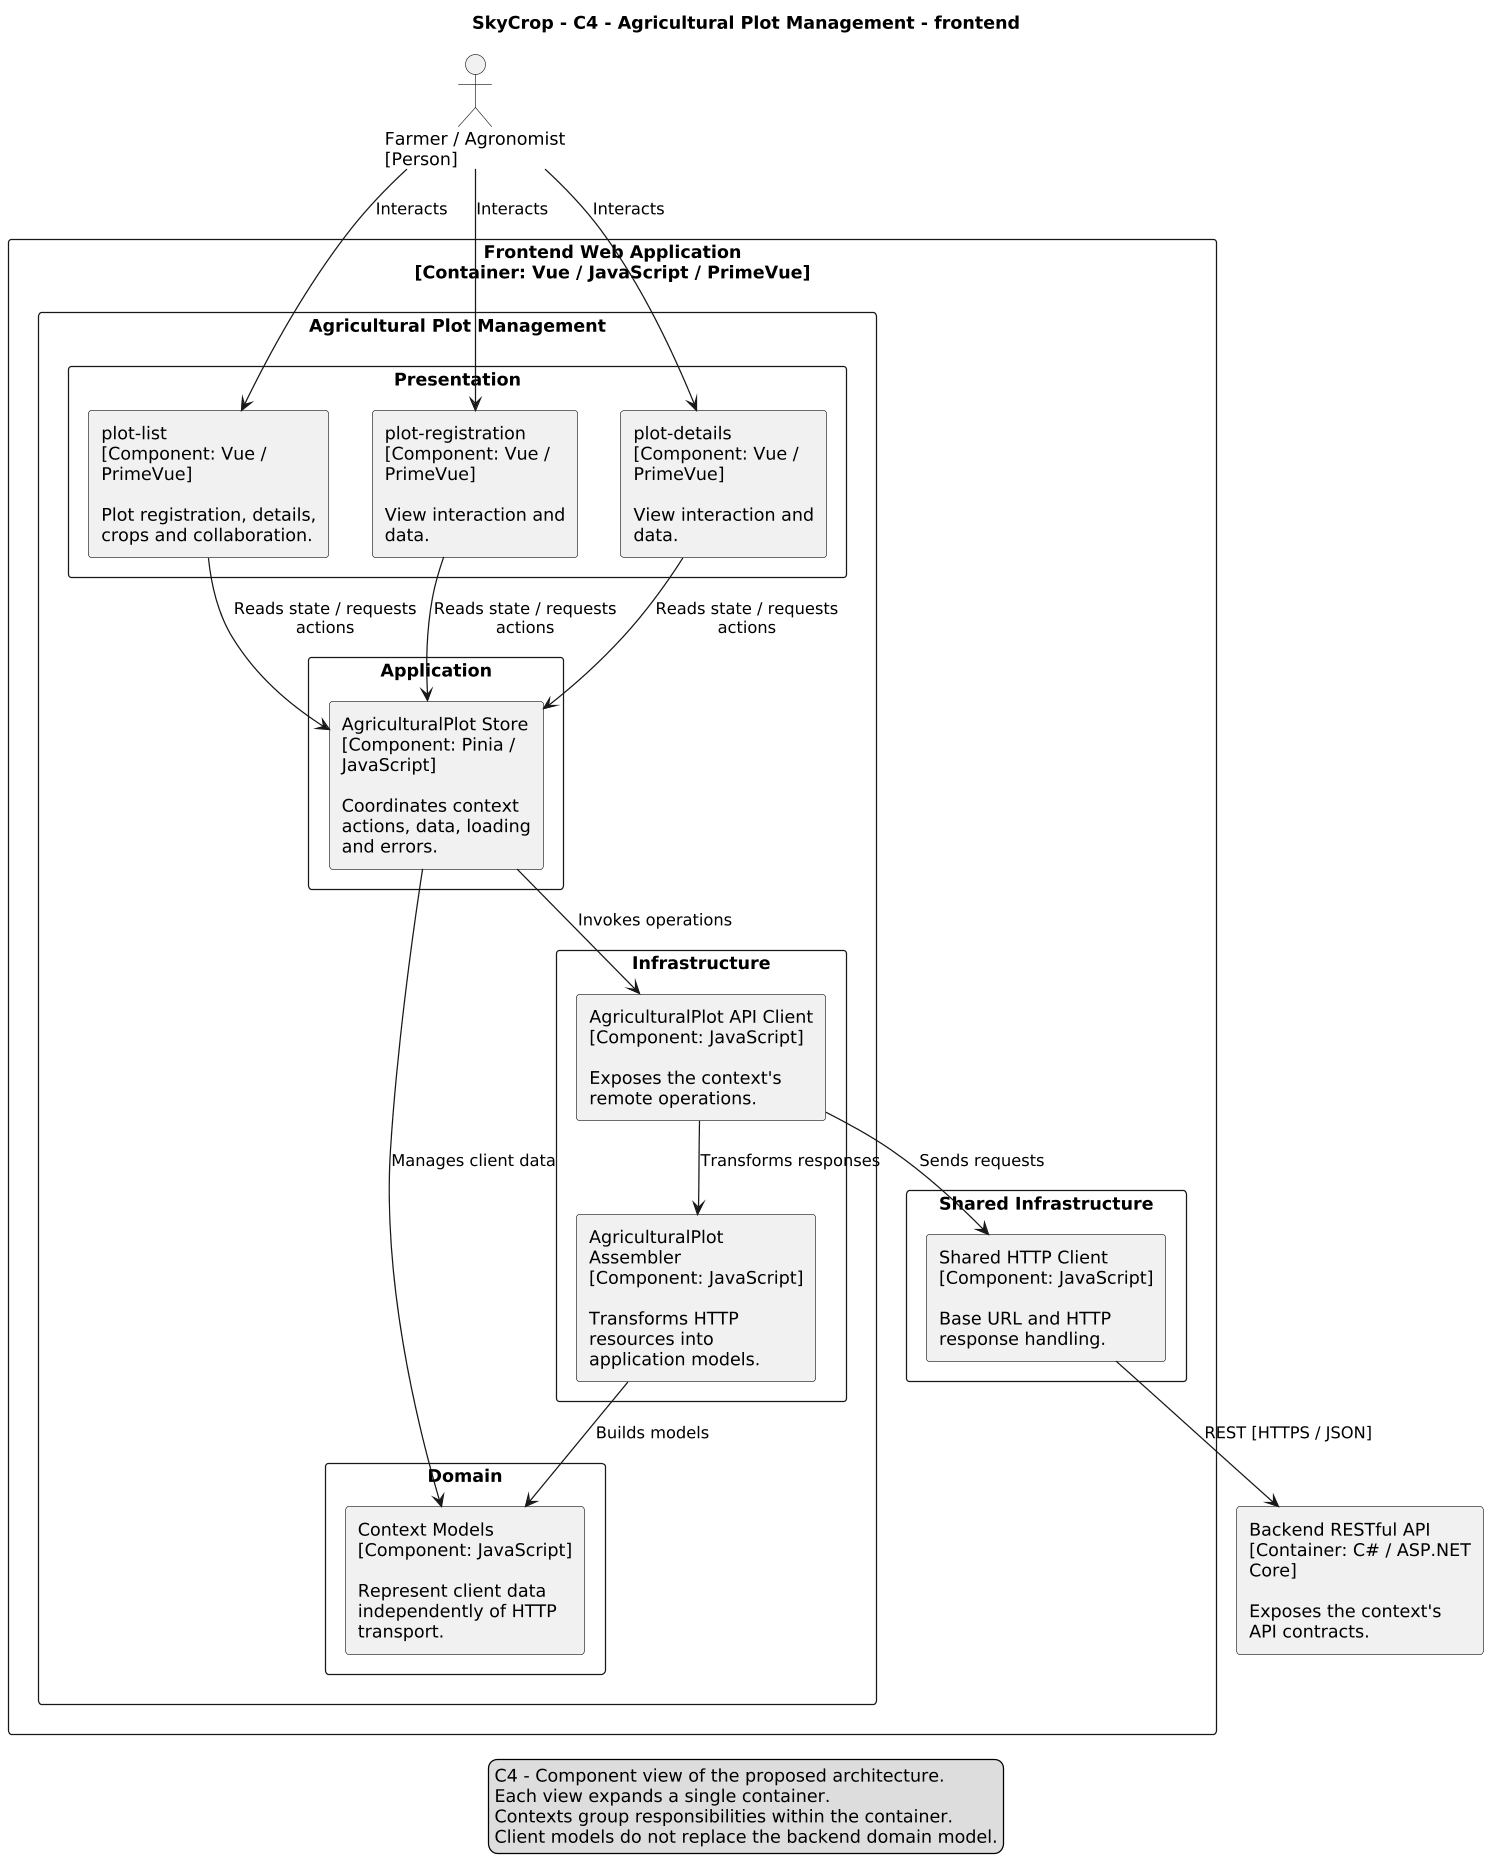

The diagram above was rendered by PlantUML. Its source (embedded in the PNG):
@startuml
skinparam monochrome true
skinparam shadowing false
skinparam dpi 120
skinparam defaultFontName SansSerif
skinparam componentStyle rectangle
skinparam wrapWidth 180
skinparam nodesep 35
skinparam ranksep 45
top to bottom direction
title SkyCrop - C4 - Agricultural Plot Management - frontend
actor "Farmer / Agronomist\n[Person]" as user
rectangle "Frontend Web Application\n[Container: Vue / JavaScript / PrimeVue]" {
rectangle "Agricultural Plot Management" {
rectangle "Presentation" {
component "plot-list\n[Component: Vue / PrimeVue]\n\nPlot registration, details, crops and collaboration." as view0
component "plot-registration\n[Component: Vue / PrimeVue]\n\nView interaction and data." as view1
component "plot-details\n[Component: Vue / PrimeVue]\n\nView interaction and data." as view2
}
rectangle "Application" {
component "AgriculturalPlot Store\n[Component: Pinia / JavaScript]\n\nCoordinates context actions, data, loading and errors." as state
}
rectangle "Domain" {
component "Context Models\n[Component: JavaScript]\n\nRepresent client data independently of HTTP transport." as model
}
rectangle "Infrastructure" {
component "AgriculturalPlot API Client\n[Component: JavaScript]\n\nExposes the context's remote operations." as apiclient
component "AgriculturalPlot Assembler\n[Component: JavaScript]\n\nTransforms HTTP resources into application models." as assembler
}
}
rectangle "Shared Infrastructure" {
component "Shared HTTP Client\n[Component: JavaScript]\n\nBase URL and HTTP response handling." as http
}
}
component "Backend RESTful API\n[Container: C# / ASP.NET Core]\n\nExposes the context's API contracts." as api
user --> view0 : Interacts
view0 --> state : Reads state / requests actions
user --> view1 : Interacts
view1 --> state : Reads state / requests actions
user --> view2 : Interacts
view2 --> state : Reads state / requests actions
state --> apiclient : Invokes operations
state --> model : Manages client data
assembler --> model : Builds models
apiclient --> assembler : Transforms responses
apiclient --> http : Sends requests
http --> api : REST [HTTPS / JSON]
legend bottom
C4 - Component view of the proposed architecture.
Each view expands a single container.
Contexts group responsibilities within the container.
Client models do not replace the backend domain model.
endlegend
@enduml